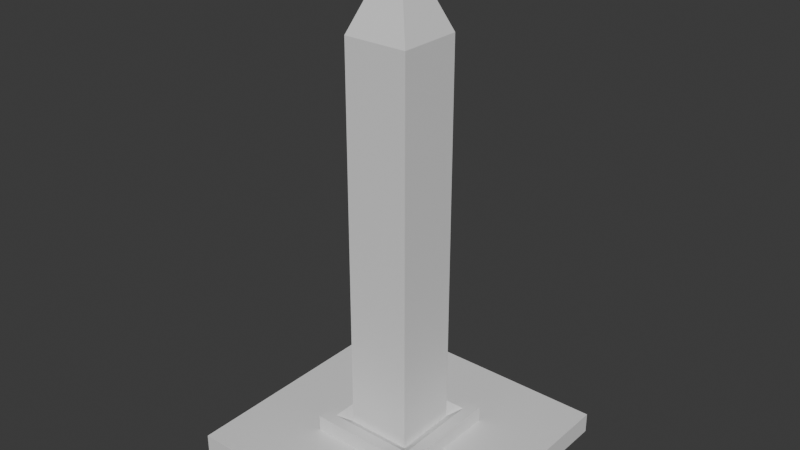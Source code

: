 # Source: pillar.blend  (saved by Blender 5.1.30; exported with 4.5.12 LTS)
import bpy
from mathutils import Matrix  # noqa: F401  (used for matrix-valued properties, if any)

bpy.ops.wm.read_factory_settings(use_empty=True)
scene = bpy.context.scene
scene.name = 'Scene'

# ---- collections
col_collection = bpy.data.collections.new('Collection'); scene.collection.children.link(col_collection)

# ---- materials (node trees are filled in below, after node groups)
mat_material = bpy.data.materials.new('Material')
mat_material.alpha_threshold = 0.0
mat_material.use_backface_culling_lightprobe_volume = False
mat_material.roughness = 0.5
mat_material.line_color = (0.0, 0.0, 0.0, 1.0)

# ---- material node trees
mat_material.use_nodes = True; mat_material.node_tree.nodes.clear()
_N = mat_material.node_tree.nodes; _L = mat_material.node_tree.links
n0 = _N.new('ShaderNodeOutputMaterial'); n0.name = 'Material Output'; n0.location = (200, 100)
n1 = _N.new('ShaderNodeBsdfPrincipled'); n1.name = 'Principled BSDF'; n1.location = (-200, 100)
_L.new(n1.outputs[0], n0.inputs[0])
n0.is_active_output = True

# ---- world
world_world = bpy.data.worlds.new('World'); scene.world = world_world
world_world.use_nodes = True; world_world.node_tree.nodes.clear()
_N = world_world.node_tree.nodes; _L = world_world.node_tree.links
n0 = _N.new('ShaderNodeOutputWorld'); n0.name = 'World Output'; n0.location = (200, 100)
n1 = _N.new('ShaderNodeBackground'); n1.name = 'Background'; n1.location = (-200, 100)
n1.inputs[0].default_value = (0.05088, 0.05088, 0.05088, 1.0)
_L.new(n1.outputs[0], n0.inputs[0])
n0.is_active_output = True
world_world.color = (0.05088, 0.05088, 0.05088)
world_world.sun_shadow_jitter_overblur = 0.0

# ---- meshes
me_cube = bpy.data.meshes.new('Cube')
me_cube.from_pydata([(0.419, 0.419, 1.0), (1.0, 1.0, -1.0), (0.419, -0.419, 1.0), (1.0, -1.0, -1.0), (-0.419, 0.419, 1.0), (-1.0, 1.0, -1.0), (-0.419, -0.419, 1.0), (-1.0, -1.0, -1.0), (1.0, -1.0, 1.0), (-1.0, -1.0, 1.0), (1.0, 1.0, 1.0), (-1.0, 1.0, 1.0), (0.3318, -0.3318, 2.558), (-0.3318, -0.3318, 2.558), (0.3318, 0.3318, 2.558), (-0.3318, 0.3318, 2.558), (0.419, -0.419, 2.558), (-0.419, -0.419, 2.558), (0.419, 0.419, 2.558), (-0.419, 0.419, 2.558), (0.2439, -0.2439, 1.755), (-0.2439, -0.2439, 1.755), (0.2439, 0.2439, 1.755), (-0.2439, 0.2439, 1.755), (0.04766, -0.04766, 46.18), (-0.04766, -0.04766, 46.18), (0.04766, 0.04766, 46.18), (-0.04766, 0.04766, 46.18), (0.2439, -0.2439, 39.83), (-0.2439, -0.2439, 39.83), (0.2439, 0.2439, 39.83), (-0.2439, 0.2439, 39.83)], [], [(0, 4, 19, 18), (3, 8, 9, 7), (7, 9, 11, 5), (5, 1, 3, 7), (1, 10, 8, 3), (5, 11, 10, 1), (2, 6, 9, 8), (0, 2, 8, 10), (6, 4, 11, 9), (4, 0, 10, 11), (12, 14, 22, 20), (2, 0, 18, 16), (4, 6, 17, 19), (6, 2, 16, 17), (12, 13, 17, 16), (14, 12, 16, 18), (13, 15, 19, 17), (15, 14, 18, 19), (22, 23, 31, 30), (15, 13, 21, 23), (13, 12, 20, 21), (14, 15, 23, 22), (26, 27, 25, 24), (20, 22, 30, 28), (23, 21, 29, 31), (21, 20, 28, 29), (24, 25, 29, 28), (26, 24, 28, 30), (25, 27, 31, 29), (27, 26, 30, 31)])
_uv = me_cube.uv_layers.new(name='UVMap')
_uv.uv.foreach_set('vector', [0.6976, 0.5726, 0.8024, 0.5726, 0.8024, 0.5726, 0.6976, 0.5726, 0.375, 0.75, 0.625, 0.75, 0.625, 1.0, 0.375, 1.0, 0.375, 0.0, 0.625, 0.0, 0.625, 0.25, 0.375, 0.25, 0.125, 0.5, 0.375, 0.5, 0.375, 0.75, 0.125, 0.75, 0.375, 0.5, 0.625, 0.5, 0.625, 0.75, 0.375, 0.75, 0.375, 0.25, 0.625, 0.25, 0.625, 0.5, 0.375, 0.5, 0.6976, 0.6774, 0.8024, 0.6774, 0.875, 0.75, 0.625, 0.75, 0.6976, 0.5726, 0.6976, 0.6774, 0.625, 0.75, 0.625, 0.5, 0.8024, 0.6774, 0.8024, 0.5726, 0.875, 0.5, 0.875, 0.75, 0.8024, 0.5726, 0.6976, 0.5726, 0.625, 0.5, 0.875, 0.5, 0.7085, 0.6665, 0.7085, 0.5835, 0.7085, 0.5835, 0.7085, 0.6665, 0.6976, 0.6774, 0.6976, 0.5726, 0.6976, 0.5726, 0.6976, 0.6774, 0.8024, 0.5726, 0.8024, 0.6774, 0.8024, 0.6774, 0.8024, 0.5726, 0.8024, 0.6774, 0.6976, 0.6774, 0.6976, 0.6774, 0.8024, 0.6774, 0.7085, 0.6665, 0.7915, 0.6665, 0.8024, 0.6774, 0.6976, 0.6774, 0.7085, 0.5835, 0.7085, 0.6665, 0.6976, 0.6774, 0.6976, 0.5726, 0.7915, 0.6665, 0.7915, 0.5835, 0.8024, 0.5726, 0.8024, 0.6774, 0.7915, 0.5835, 0.7085, 0.5835, 0.6976, 0.5726, 0.8024, 0.5726, 0.7085, 0.5835, 0.7915, 0.5835, 0.7915, 0.5835, 0.7085, 0.5835, 0.7915, 0.5835, 0.7915, 0.6665, 0.7915, 0.6665, 0.7915, 0.5835, 0.7915, 0.6665, 0.7085, 0.6665, 0.7085, 0.6665, 0.7915, 0.6665, 0.7085, 0.5835, 0.7915, 0.5835, 0.7915, 0.5835, 0.7085, 0.5835, 0.7419, 0.6169, 0.7581, 0.6169, 0.7581, 0.6331, 0.7419, 0.6331, 0.7085, 0.6665, 0.7085, 0.5835, 0.7085, 0.5835, 0.7085, 0.6665, 0.7915, 0.5835, 0.7915, 0.6665, 0.7915, 0.6665, 0.7915, 0.5835, 0.7915, 0.6665, 0.7085, 0.6665, 0.7085, 0.6665, 0.7915, 0.6665, 0.7419, 0.6331, 0.7581, 0.6331, 0.7915, 0.6665, 0.7085, 0.6665, 0.7419, 0.6169, 0.7419, 0.6331, 0.7085, 0.6665, 0.7085, 0.5835, 0.7581, 0.6331, 0.7581, 0.6169, 0.7915, 0.5835, 0.7915, 0.6665, 0.7581, 0.6169, 0.7419, 0.6169, 0.7085, 0.5835, 0.7915, 0.5835])
me_cube.materials.append(mat_material)
me_cube.use_mirror_vertex_groups = False
me_cube.update()

# ---- objects
ob_cube = bpy.data.objects.new('Cube', me_cube)

# ---- transforms, parenting, visibility, modifiers, constraints
ob_cube.location = (0.0, 0.0, 0.0)
ob_cube.scale = (3.358, 3.358, 0.2595)
ob_cube.lock_rotations_4d = False
ob_cube.empty_display_type = 'ARROWS'
ob_cube.lineart.crease_threshold = 0.0

# ---- collection membership
col_collection.objects.link(ob_cube)

# ---- scene / render settings (as saved in the file)
scene.frame_start = 1; scene.frame_end = 250; scene.frame_set(1)
scene.render.engine = 'BLENDER_EEVEE_NEXT'
scene.render.bake_bias = 0.0
scene.render.bake_samples = 0
scene.cycles.sampling_pattern = 'TABULATED_SOBOL'
scene.eevee.use_volume_custom_range = False
bpy.context.view_layer.update()

# ---- added for rendering (the .blend has no active camera and no usable light): camera, sun
cam_auto = bpy.data.cameras.new('AutoCamera')
cam_auto.lens = 50.0
cam_auto.sensor_width = 36.0
cam_auto.clip_end = 1000.0
ob_auto_camera = bpy.data.objects.new('AutoCamera', cam_auto)
scene.collection.objects.link(ob_auto_camera)
ob_auto_camera.location = (14.3364, -17.2036, 17.3307)
ob_auto_camera.rotation_euler = (1.09748, -7.21219e-08, 0.694738)
scene.camera = ob_auto_camera
light_auto_sun = bpy.data.lights.new('AutoSun', 'SUN')
light_auto_sun.energy = 3.0
light_auto_sun.angle = 0.0523599
ob_auto_sun = bpy.data.objects.new('AutoSun', light_auto_sun)
scene.collection.objects.link(ob_auto_sun)
ob_auto_sun.rotation_euler = (0.872665, 0.174533, 0.523599)
bpy.context.view_layer.update()
